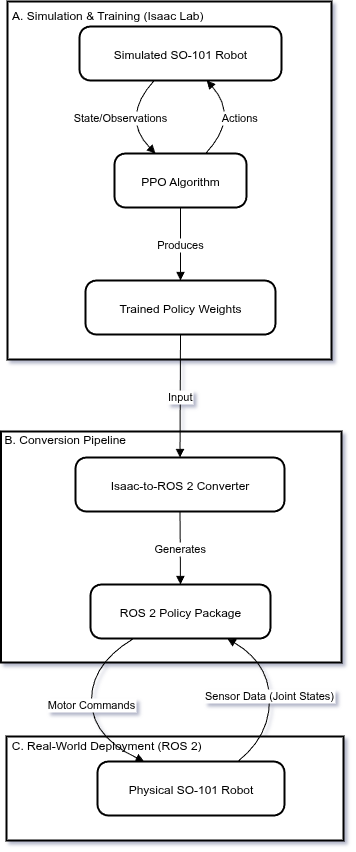

The diagram above was exported from draw.io. Its source (the exported page's mxGraphModel, read from the mxfile embedded in the PNG):
<mxGraphModel dx="1426" dy="759" grid="1" gridSize="10" guides="1" tooltips="1" connect="1" arrows="1" fold="1" page="1" pageScale="1" pageWidth="827" pageHeight="1169" math="0" shadow="0">
  <root>
    <mxCell id="0" />
    <mxCell id="1" parent="0" />
    <mxCell id="jIi670ROkzE01aGu1TZD-111" value="C. Real-World Deployment (ROS 2)                                         &#10;&#10;&#10;&#10;&#10;&#10;" style="whiteSpace=wrap;strokeWidth=2;" vertex="1" parent="1">
      <mxGeometry x="25" y="1145" width="337" height="104" as="geometry" />
    </mxCell>
    <mxCell id="jIi670ROkzE01aGu1TZD-112" value="B. Conversion Pipeline                                                                &#10;&#10;&#10;&#10;&#10;&#10;&#10;&#10;&#10;&#10;&#10;&#10;&#10;&#10;&#10;" style="whiteSpace=wrap;strokeWidth=2;" vertex="1" parent="1">
      <mxGeometry x="19.5" y="840" width="340.5" height="231" as="geometry" />
    </mxCell>
    <mxCell id="jIi670ROkzE01aGu1TZD-113" value="A. Simulation &amp; Training (Isaac Lab)                                     &#10;&#10;&#10;&#10;&#10;&#10;&#10;&#10;&#10;&#10;&#10;&#10;&#10;&#10;&#10;&#10;&#10;&#10;&#10;&#10;&#10;&#10;&#10;" style="whiteSpace=wrap;strokeWidth=2;" vertex="1" parent="1">
      <mxGeometry x="26" y="410" width="324" height="358" as="geometry" />
    </mxCell>
    <mxCell id="jIi670ROkzE01aGu1TZD-114" value="Simulated SO-101 Robot" style="rounded=1;arcSize=20;strokeWidth=2" vertex="1" parent="1">
      <mxGeometry x="98" y="435" width="202" height="54" as="geometry" />
    </mxCell>
    <mxCell id="jIi670ROkzE01aGu1TZD-115" value="PPO Algorithm" style="rounded=1;arcSize=20;strokeWidth=2" vertex="1" parent="1">
      <mxGeometry x="133" y="562" width="132" height="54" as="geometry" />
    </mxCell>
    <mxCell id="jIi670ROkzE01aGu1TZD-116" value="Trained Policy Weights" style="rounded=1;arcSize=20;strokeWidth=2" vertex="1" parent="1">
      <mxGeometry x="104" y="689" width="190" height="54" as="geometry" />
    </mxCell>
    <mxCell id="jIi670ROkzE01aGu1TZD-117" value="Isaac-to-ROS 2 Converter" style="rounded=1;arcSize=20;strokeWidth=2" vertex="1" parent="1">
      <mxGeometry x="94" y="866" width="209" height="54" as="geometry" />
    </mxCell>
    <mxCell id="jIi670ROkzE01aGu1TZD-118" value="ROS 2 Policy Package" style="rounded=1;arcSize=20;strokeWidth=2" vertex="1" parent="1">
      <mxGeometry x="109" y="993" width="180" height="54" as="geometry" />
    </mxCell>
    <mxCell id="jIi670ROkzE01aGu1TZD-119" value="Physical SO-101 Robot" style="rounded=1;arcSize=20;strokeWidth=2" vertex="1" parent="1">
      <mxGeometry x="116" y="1170" width="187" height="54" as="geometry" />
    </mxCell>
    <mxCell id="jIi670ROkzE01aGu1TZD-120" value="State/Observations" style="curved=1;startArrow=none;endArrow=block;exitX=0.37;exitY=1;entryX=0.31;entryY=0;rounded=0;" edge="1" parent="1" source="jIi670ROkzE01aGu1TZD-114" target="jIi670ROkzE01aGu1TZD-115">
      <mxGeometry relative="1" as="geometry">
        <Array as="points">
          <mxPoint x="139" y="526" />
        </Array>
      </mxGeometry>
    </mxCell>
    <mxCell id="jIi670ROkzE01aGu1TZD-121" value="Actions" style="curved=1;startArrow=none;endArrow=block;exitX=0.69;exitY=0;entryX=0.63;entryY=1;rounded=0;" edge="1" parent="1" source="jIi670ROkzE01aGu1TZD-115" target="jIi670ROkzE01aGu1TZD-114">
      <mxGeometry relative="1" as="geometry">
        <Array as="points">
          <mxPoint x="258" y="526" />
        </Array>
      </mxGeometry>
    </mxCell>
    <mxCell id="jIi670ROkzE01aGu1TZD-122" value="Produces" style="curved=1;startArrow=none;endArrow=block;exitX=0.5;exitY=1;entryX=0.5;entryY=0;rounded=0;" edge="1" parent="1" source="jIi670ROkzE01aGu1TZD-115" target="jIi670ROkzE01aGu1TZD-116">
      <mxGeometry relative="1" as="geometry">
        <Array as="points" />
      </mxGeometry>
    </mxCell>
    <mxCell id="jIi670ROkzE01aGu1TZD-123" value="Input" style="curved=1;startArrow=none;endArrow=block;exitX=0.5;exitY=1;entryX=0.5;entryY=0;rounded=0;" edge="1" parent="1" source="jIi670ROkzE01aGu1TZD-116" target="jIi670ROkzE01aGu1TZD-117">
      <mxGeometry relative="1" as="geometry">
        <Array as="points" />
      </mxGeometry>
    </mxCell>
    <mxCell id="jIi670ROkzE01aGu1TZD-124" value="Generates" style="curved=1;startArrow=none;endArrow=block;exitX=0.5;exitY=1;entryX=0.5;entryY=0;rounded=0;" edge="1" parent="1" source="jIi670ROkzE01aGu1TZD-117" target="jIi670ROkzE01aGu1TZD-118">
      <mxGeometry relative="1" as="geometry">
        <Array as="points" />
      </mxGeometry>
    </mxCell>
    <mxCell id="jIi670ROkzE01aGu1TZD-125" value="Sensor Data (Joint States)" style="curved=1;startArrow=none;endArrow=block;exitX=0.75;exitY=0;entryX=0.76;entryY=1;rounded=0;" edge="1" parent="1" source="jIi670ROkzE01aGu1TZD-119" target="jIi670ROkzE01aGu1TZD-118">
      <mxGeometry relative="1" as="geometry">
        <Array as="points">
          <mxPoint x="288" y="1145" />
          <mxPoint x="288" y="1072" />
        </Array>
      </mxGeometry>
    </mxCell>
    <mxCell id="jIi670ROkzE01aGu1TZD-126" value="Motor Commands" style="curved=1;startArrow=none;endArrow=block;exitX=0.24;exitY=1;entryX=0.25;entryY=0;rounded=0;" edge="1" parent="1" source="jIi670ROkzE01aGu1TZD-118" target="jIi670ROkzE01aGu1TZD-119">
      <mxGeometry relative="1" as="geometry">
        <Array as="points">
          <mxPoint x="110" y="1072" />
          <mxPoint x="110" y="1145" />
        </Array>
      </mxGeometry>
    </mxCell>
  </root>
</mxGraphModel>